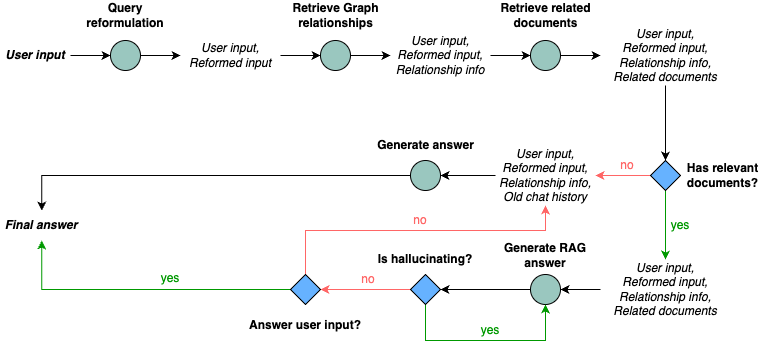

The diagram above was exported from draw.io. Its source (the exported page's mxGraphModel, read from the mxfile embedded in the PNG):
<mxGraphModel dx="1570" dy="991" grid="1" gridSize="10" guides="1" tooltips="1" connect="1" arrows="1" fold="1" page="1" pageScale="1" pageWidth="850" pageHeight="1100" math="0" shadow="0">
  <root>
    <mxCell id="0" />
    <mxCell id="1" parent="0" />
    <mxCell id="4XMG4f6fwKn5ksGI7hrN-35" style="edgeStyle=orthogonalEdgeStyle;rounded=0;orthogonalLoop=1;jettySize=auto;html=1;exitX=1;exitY=0.5;exitDx=0;exitDy=0;entryX=0;entryY=0.5;entryDx=0;entryDy=0;" edge="1" parent="1" source="4XMG4f6fwKn5ksGI7hrN-32" target="4XMG4f6fwKn5ksGI7hrN-33">
      <mxGeometry relative="1" as="geometry" />
    </mxCell>
    <mxCell id="4XMG4f6fwKn5ksGI7hrN-32" value="&lt;i&gt;User input&lt;/i&gt;" style="text;html=1;align=center;verticalAlign=middle;whiteSpace=wrap;rounded=0;fontStyle=1" vertex="1" parent="1">
      <mxGeometry x="30" y="530" width="70" height="30" as="geometry" />
    </mxCell>
    <mxCell id="4XMG4f6fwKn5ksGI7hrN-36" style="edgeStyle=orthogonalEdgeStyle;rounded=0;orthogonalLoop=1;jettySize=auto;html=1;exitX=1;exitY=0.5;exitDx=0;exitDy=0;" edge="1" parent="1" source="4XMG4f6fwKn5ksGI7hrN-33" target="4XMG4f6fwKn5ksGI7hrN-34">
      <mxGeometry relative="1" as="geometry" />
    </mxCell>
    <mxCell id="4XMG4f6fwKn5ksGI7hrN-33" value="" style="ellipse;whiteSpace=wrap;html=1;aspect=fixed;fillColor=#9AC7BF;" vertex="1" parent="1">
      <mxGeometry x="140" y="530" width="30" height="30" as="geometry" />
    </mxCell>
    <mxCell id="4XMG4f6fwKn5ksGI7hrN-44" style="edgeStyle=orthogonalEdgeStyle;rounded=0;orthogonalLoop=1;jettySize=auto;html=1;exitX=1;exitY=0.5;exitDx=0;exitDy=0;entryX=0;entryY=0.5;entryDx=0;entryDy=0;" edge="1" parent="1" source="4XMG4f6fwKn5ksGI7hrN-34" target="4XMG4f6fwKn5ksGI7hrN-38">
      <mxGeometry relative="1" as="geometry" />
    </mxCell>
    <mxCell id="4XMG4f6fwKn5ksGI7hrN-34" value="&lt;i&gt;User input,&lt;br&gt;Reformed input&lt;/i&gt;" style="text;html=1;align=center;verticalAlign=middle;whiteSpace=wrap;rounded=0;" vertex="1" parent="1">
      <mxGeometry x="210" y="530" width="100" height="30" as="geometry" />
    </mxCell>
    <mxCell id="4XMG4f6fwKn5ksGI7hrN-37" value="Query reformulation" style="text;html=1;align=center;verticalAlign=middle;whiteSpace=wrap;rounded=0;fontStyle=1" vertex="1" parent="1">
      <mxGeometry x="116.25" y="490" width="77.5" height="30" as="geometry" />
    </mxCell>
    <mxCell id="4XMG4f6fwKn5ksGI7hrN-45" style="edgeStyle=orthogonalEdgeStyle;rounded=0;orthogonalLoop=1;jettySize=auto;html=1;exitX=1;exitY=0.5;exitDx=0;exitDy=0;" edge="1" parent="1" source="4XMG4f6fwKn5ksGI7hrN-38" target="4XMG4f6fwKn5ksGI7hrN-39">
      <mxGeometry relative="1" as="geometry" />
    </mxCell>
    <mxCell id="4XMG4f6fwKn5ksGI7hrN-38" value="" style="ellipse;whiteSpace=wrap;html=1;aspect=fixed;fillColor=#9AC7BF;" vertex="1" parent="1">
      <mxGeometry x="350" y="530" width="30" height="30" as="geometry" />
    </mxCell>
    <mxCell id="4XMG4f6fwKn5ksGI7hrN-46" style="edgeStyle=orthogonalEdgeStyle;rounded=0;orthogonalLoop=1;jettySize=auto;html=1;exitX=1;exitY=0.5;exitDx=0;exitDy=0;entryX=0;entryY=0.5;entryDx=0;entryDy=0;" edge="1" parent="1" source="4XMG4f6fwKn5ksGI7hrN-39" target="4XMG4f6fwKn5ksGI7hrN-40">
      <mxGeometry relative="1" as="geometry" />
    </mxCell>
    <mxCell id="4XMG4f6fwKn5ksGI7hrN-39" value="&lt;i&gt;User input,&lt;br&gt;Reformed input,&lt;br&gt;Relationship info&lt;/i&gt;" style="text;html=1;align=center;verticalAlign=middle;whiteSpace=wrap;rounded=0;" vertex="1" parent="1">
      <mxGeometry x="420" y="520" width="100" height="50" as="geometry" />
    </mxCell>
    <mxCell id="4XMG4f6fwKn5ksGI7hrN-47" style="edgeStyle=orthogonalEdgeStyle;rounded=0;orthogonalLoop=1;jettySize=auto;html=1;exitX=1;exitY=0.5;exitDx=0;exitDy=0;" edge="1" parent="1" source="4XMG4f6fwKn5ksGI7hrN-40" target="4XMG4f6fwKn5ksGI7hrN-41">
      <mxGeometry relative="1" as="geometry" />
    </mxCell>
    <mxCell id="4XMG4f6fwKn5ksGI7hrN-40" value="" style="ellipse;whiteSpace=wrap;html=1;aspect=fixed;fillColor=#9AC7BF;" vertex="1" parent="1">
      <mxGeometry x="560" y="530" width="30" height="30" as="geometry" />
    </mxCell>
    <mxCell id="4XMG4f6fwKn5ksGI7hrN-51" value="" style="edgeStyle=orthogonalEdgeStyle;rounded=0;orthogonalLoop=1;jettySize=auto;html=1;" edge="1" parent="1" source="4XMG4f6fwKn5ksGI7hrN-41" target="4XMG4f6fwKn5ksGI7hrN-48">
      <mxGeometry relative="1" as="geometry" />
    </mxCell>
    <mxCell id="4XMG4f6fwKn5ksGI7hrN-41" value="&lt;i&gt;User input,&lt;br&gt;Reformed input,&lt;br&gt;Relationship info,&lt;br&gt;Related documents&lt;/i&gt;" style="text;html=1;align=center;verticalAlign=middle;whiteSpace=wrap;rounded=0;" vertex="1" parent="1">
      <mxGeometry x="630" y="515" width="130" height="60" as="geometry" />
    </mxCell>
    <mxCell id="4XMG4f6fwKn5ksGI7hrN-42" value="Retrieve Graph relationships" style="text;html=1;align=center;verticalAlign=middle;whiteSpace=wrap;rounded=0;fontStyle=1" vertex="1" parent="1">
      <mxGeometry x="302.5" y="490" width="125" height="30" as="geometry" />
    </mxCell>
    <mxCell id="4XMG4f6fwKn5ksGI7hrN-43" value="Retrieve related documents" style="text;html=1;align=center;verticalAlign=middle;whiteSpace=wrap;rounded=0;fontStyle=1" vertex="1" parent="1">
      <mxGeometry x="512.5" y="490" width="125" height="30" as="geometry" />
    </mxCell>
    <mxCell id="4XMG4f6fwKn5ksGI7hrN-55" value="" style="edgeStyle=orthogonalEdgeStyle;rounded=0;orthogonalLoop=1;jettySize=auto;html=1;strokeColor=#FF6666;" edge="1" parent="1" source="4XMG4f6fwKn5ksGI7hrN-48" target="4XMG4f6fwKn5ksGI7hrN-54">
      <mxGeometry relative="1" as="geometry" />
    </mxCell>
    <mxCell id="4XMG4f6fwKn5ksGI7hrN-76" style="edgeStyle=orthogonalEdgeStyle;rounded=0;orthogonalLoop=1;jettySize=auto;html=1;exitX=0.5;exitY=1;exitDx=0;exitDy=0;entryX=0.5;entryY=0;entryDx=0;entryDy=0;fillColor=#009900;strokeColor=#009900;" edge="1" parent="1" source="4XMG4f6fwKn5ksGI7hrN-48" target="4XMG4f6fwKn5ksGI7hrN-75">
      <mxGeometry relative="1" as="geometry" />
    </mxCell>
    <mxCell id="4XMG4f6fwKn5ksGI7hrN-48" value="" style="rhombus;whiteSpace=wrap;html=1;fillColor=#66B2FF;" vertex="1" parent="1">
      <mxGeometry x="680" y="650" width="30" height="30" as="geometry" />
    </mxCell>
    <mxCell id="4XMG4f6fwKn5ksGI7hrN-52" value="Has relevant documents?" style="text;html=1;align=center;verticalAlign=middle;whiteSpace=wrap;rounded=0;fontStyle=1" vertex="1" parent="1">
      <mxGeometry x="700" y="650" width="105" height="30" as="geometry" />
    </mxCell>
    <mxCell id="4XMG4f6fwKn5ksGI7hrN-57" value="" style="edgeStyle=orthogonalEdgeStyle;rounded=0;orthogonalLoop=1;jettySize=auto;html=1;" edge="1" parent="1" source="4XMG4f6fwKn5ksGI7hrN-54" target="4XMG4f6fwKn5ksGI7hrN-56">
      <mxGeometry relative="1" as="geometry" />
    </mxCell>
    <mxCell id="4XMG4f6fwKn5ksGI7hrN-54" value="&lt;i&gt;User input,&lt;br&gt;Reformed input,&lt;br&gt;Relationship info,&lt;/i&gt;&lt;div&gt;&lt;i&gt;Old chat history&lt;/i&gt;&lt;/div&gt;" style="text;html=1;align=center;verticalAlign=middle;whiteSpace=wrap;rounded=0;" vertex="1" parent="1">
      <mxGeometry x="525" y="635" width="100" height="60" as="geometry" />
    </mxCell>
    <mxCell id="4XMG4f6fwKn5ksGI7hrN-82" style="edgeStyle=orthogonalEdgeStyle;rounded=0;orthogonalLoop=1;jettySize=auto;html=1;exitX=0;exitY=0.5;exitDx=0;exitDy=0;" edge="1" parent="1" source="4XMG4f6fwKn5ksGI7hrN-56" target="4XMG4f6fwKn5ksGI7hrN-80">
      <mxGeometry relative="1" as="geometry" />
    </mxCell>
    <mxCell id="4XMG4f6fwKn5ksGI7hrN-56" value="" style="ellipse;whiteSpace=wrap;html=1;aspect=fixed;fillColor=#9AC7BF;" vertex="1" parent="1">
      <mxGeometry x="440" y="650" width="30" height="30" as="geometry" />
    </mxCell>
    <mxCell id="4XMG4f6fwKn5ksGI7hrN-58" value="Generate answer" style="text;html=1;align=center;verticalAlign=middle;whiteSpace=wrap;rounded=0;fontStyle=1" vertex="1" parent="1">
      <mxGeometry x="392.5" y="620" width="125" height="30" as="geometry" />
    </mxCell>
    <mxCell id="4XMG4f6fwKn5ksGI7hrN-68" value="" style="edgeStyle=orthogonalEdgeStyle;rounded=0;orthogonalLoop=1;jettySize=auto;html=1;entryX=1;entryY=0.5;entryDx=0;entryDy=0;" edge="1" parent="1" source="4XMG4f6fwKn5ksGI7hrN-63" target="4XMG4f6fwKn5ksGI7hrN-65">
      <mxGeometry relative="1" as="geometry" />
    </mxCell>
    <mxCell id="4XMG4f6fwKn5ksGI7hrN-63" value="" style="ellipse;whiteSpace=wrap;html=1;aspect=fixed;fillColor=#9AC7BF;" vertex="1" parent="1">
      <mxGeometry x="560" y="764" width="30" height="30" as="geometry" />
    </mxCell>
    <mxCell id="4XMG4f6fwKn5ksGI7hrN-64" value="Generate RAG answer" style="text;html=1;align=center;verticalAlign=middle;whiteSpace=wrap;rounded=0;fontStyle=1" vertex="1" parent="1">
      <mxGeometry x="520" y="730" width="110" height="30" as="geometry" />
    </mxCell>
    <mxCell id="4XMG4f6fwKn5ksGI7hrN-71" value="" style="edgeStyle=orthogonalEdgeStyle;rounded=0;orthogonalLoop=1;jettySize=auto;html=1;entryX=1;entryY=0.5;entryDx=0;entryDy=0;strokeColor=#FF6666;" edge="1" parent="1" source="4XMG4f6fwKn5ksGI7hrN-65" target="4XMG4f6fwKn5ksGI7hrN-69">
      <mxGeometry relative="1" as="geometry" />
    </mxCell>
    <mxCell id="4XMG4f6fwKn5ksGI7hrN-74" style="edgeStyle=orthogonalEdgeStyle;rounded=0;orthogonalLoop=1;jettySize=auto;html=1;exitX=0.5;exitY=1;exitDx=0;exitDy=0;entryX=0.5;entryY=1;entryDx=0;entryDy=0;strokeColor=#009900;" edge="1" parent="1" source="4XMG4f6fwKn5ksGI7hrN-65" target="4XMG4f6fwKn5ksGI7hrN-63">
      <mxGeometry relative="1" as="geometry">
        <Array as="points">
          <mxPoint x="455" y="830" />
          <mxPoint x="575" y="830" />
        </Array>
      </mxGeometry>
    </mxCell>
    <mxCell id="4XMG4f6fwKn5ksGI7hrN-65" value="" style="rhombus;whiteSpace=wrap;html=1;fillColor=#66B2FF;" vertex="1" parent="1">
      <mxGeometry x="440" y="764" width="30" height="30" as="geometry" />
    </mxCell>
    <mxCell id="4XMG4f6fwKn5ksGI7hrN-66" value="Is hallucinating?" style="text;html=1;align=center;verticalAlign=middle;whiteSpace=wrap;rounded=0;fontStyle=1" vertex="1" parent="1">
      <mxGeometry x="400" y="734" width="110" height="30" as="geometry" />
    </mxCell>
    <mxCell id="4XMG4f6fwKn5ksGI7hrN-81" style="edgeStyle=orthogonalEdgeStyle;rounded=0;orthogonalLoop=1;jettySize=auto;html=1;exitX=0;exitY=0.5;exitDx=0;exitDy=0;entryX=0.5;entryY=1;entryDx=0;entryDy=0;strokeColor=#009900;" edge="1" parent="1" source="4XMG4f6fwKn5ksGI7hrN-69" target="4XMG4f6fwKn5ksGI7hrN-80">
      <mxGeometry relative="1" as="geometry" />
    </mxCell>
    <mxCell id="4XMG4f6fwKn5ksGI7hrN-89" style="edgeStyle=orthogonalEdgeStyle;rounded=0;orthogonalLoop=1;jettySize=auto;html=1;exitX=0.5;exitY=0;exitDx=0;exitDy=0;strokeColor=#FF6666;" edge="1" parent="1" source="4XMG4f6fwKn5ksGI7hrN-69" target="4XMG4f6fwKn5ksGI7hrN-54">
      <mxGeometry relative="1" as="geometry">
        <Array as="points">
          <mxPoint x="335" y="720" />
          <mxPoint x="575" y="720" />
        </Array>
      </mxGeometry>
    </mxCell>
    <mxCell id="4XMG4f6fwKn5ksGI7hrN-69" value="" style="rhombus;whiteSpace=wrap;html=1;fillColor=#66B2FF;" vertex="1" parent="1">
      <mxGeometry x="320" y="764" width="30" height="30" as="geometry" />
    </mxCell>
    <mxCell id="4XMG4f6fwKn5ksGI7hrN-70" value="Answer user input?" style="text;html=1;align=center;verticalAlign=middle;whiteSpace=wrap;rounded=0;fontStyle=1" vertex="1" parent="1">
      <mxGeometry x="275" y="800" width="120" height="30" as="geometry" />
    </mxCell>
    <mxCell id="4XMG4f6fwKn5ksGI7hrN-78" style="edgeStyle=orthogonalEdgeStyle;rounded=0;orthogonalLoop=1;jettySize=auto;html=1;exitX=0;exitY=0.5;exitDx=0;exitDy=0;entryX=1;entryY=0.5;entryDx=0;entryDy=0;" edge="1" parent="1" source="4XMG4f6fwKn5ksGI7hrN-75" target="4XMG4f6fwKn5ksGI7hrN-63">
      <mxGeometry relative="1" as="geometry" />
    </mxCell>
    <mxCell id="4XMG4f6fwKn5ksGI7hrN-75" value="&lt;i&gt;User input,&lt;br&gt;Reformed input,&lt;br&gt;Relationship info,&lt;br&gt;Related documents&lt;/i&gt;" style="text;html=1;align=center;verticalAlign=middle;whiteSpace=wrap;rounded=0;" vertex="1" parent="1">
      <mxGeometry x="630" y="749" width="130" height="60" as="geometry" />
    </mxCell>
    <mxCell id="4XMG4f6fwKn5ksGI7hrN-80" value="Final answer" style="text;html=1;align=center;verticalAlign=middle;whiteSpace=wrap;rounded=0;fontStyle=3" vertex="1" parent="1">
      <mxGeometry x="31.25" y="700" width="80" height="30" as="geometry" />
    </mxCell>
    <mxCell id="4XMG4f6fwKn5ksGI7hrN-83" value="&lt;font color=&quot;#ff6666&quot;&gt;no&lt;/font&gt;" style="text;html=1;align=center;verticalAlign=middle;whiteSpace=wrap;rounded=0;" vertex="1" parent="1">
      <mxGeometry x="627" y="640" width="60" height="30" as="geometry" />
    </mxCell>
    <mxCell id="4XMG4f6fwKn5ksGI7hrN-84" value="&lt;font color=&quot;#009900&quot;&gt;yes&lt;/font&gt;" style="text;html=1;align=center;verticalAlign=middle;whiteSpace=wrap;rounded=0;" vertex="1" parent="1">
      <mxGeometry x="680" y="700" width="60" height="30" as="geometry" />
    </mxCell>
    <mxCell id="4XMG4f6fwKn5ksGI7hrN-85" value="&lt;font color=&quot;#ff6666&quot;&gt;no&lt;/font&gt;" style="text;html=1;align=center;verticalAlign=middle;whiteSpace=wrap;rounded=0;" vertex="1" parent="1">
      <mxGeometry x="367.5" y="754" width="60" height="30" as="geometry" />
    </mxCell>
    <mxCell id="4XMG4f6fwKn5ksGI7hrN-86" value="&lt;font color=&quot;#009900&quot;&gt;yes&lt;/font&gt;" style="text;html=1;align=center;verticalAlign=middle;whiteSpace=wrap;rounded=0;" vertex="1" parent="1">
      <mxGeometry x="490" y="805" width="60" height="30" as="geometry" />
    </mxCell>
    <mxCell id="4XMG4f6fwKn5ksGI7hrN-87" value="&lt;font color=&quot;#009900&quot;&gt;yes&lt;/font&gt;" style="text;html=1;align=center;verticalAlign=middle;whiteSpace=wrap;rounded=0;" vertex="1" parent="1">
      <mxGeometry x="170" y="753" width="60" height="30" as="geometry" />
    </mxCell>
    <mxCell id="4XMG4f6fwKn5ksGI7hrN-88" value="&lt;font color=&quot;#ff6666&quot;&gt;no&lt;/font&gt;" style="text;html=1;align=center;verticalAlign=middle;whiteSpace=wrap;rounded=0;" vertex="1" parent="1">
      <mxGeometry x="420" y="695" width="60" height="30" as="geometry" />
    </mxCell>
  </root>
</mxGraphModel>